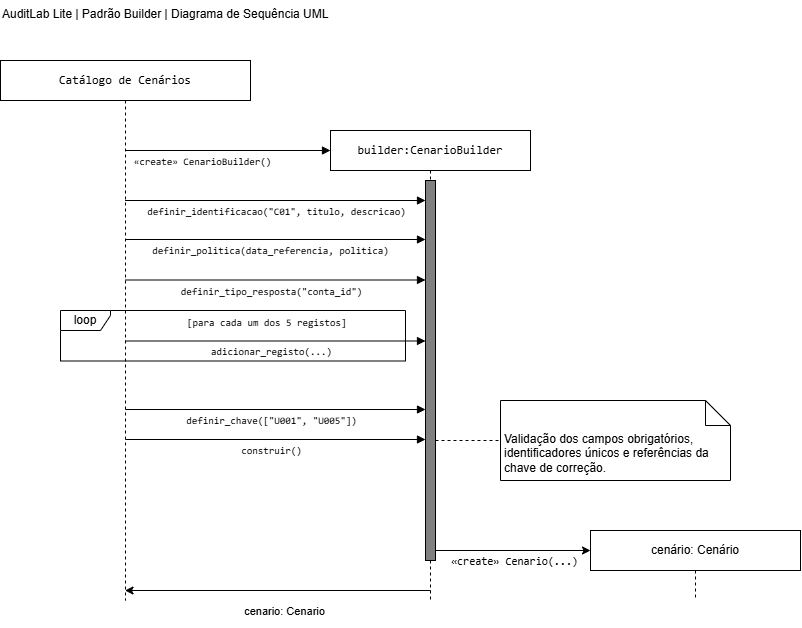

The diagram above was exported from draw.io. Its source (the exported page's mxGraphModel, read from the mxfile embedded in the PNG):
<mxGraphModel dx="1261" dy="777" grid="1" gridSize="10" guides="1" tooltips="1" connect="1" arrows="1" fold="1" page="1" pageScale="1" pageWidth="1169" pageHeight="827" math="0" shadow="0">
  <root>
    <mxCell id="0" />
    <mxCell id="1" parent="0" />
    <mxCell id="o6GGlSa0C8UATo-ATqDJ-4" parent="1" style="shape=umlLifeline;perimeter=lifelinePerimeter;whiteSpace=wrap;html=1;container=1;dropTarget=0;collapsible=0;recursiveResize=0;outlineConnect=0;portConstraint=eastwest;newEdgeStyle={&quot;edgeStyle&quot;:&quot;sequenceEdgeStyle&quot;,&quot;libavoidRouting&quot;:0,&quot;curved&quot;:0,&quot;rounded&quot;:0};" value="&lt;code&gt;Catálogo de Cenários&lt;/code&gt;" vertex="1">
      <mxGeometry height="540" width="250" x="60" y="90" as="geometry" />
    </mxCell>
    <mxCell id="o6GGlSa0C8UATo-ATqDJ-5" parent="1" style="shape=umlLifeline;perimeter=lifelinePerimeter;html=1;container=1;dropTarget=0;collapsible=0;recursiveResize=0;outlineConnect=0;portConstraint=eastwest;newEdgeStyle={&quot;edgeStyle&quot;:&quot;sequenceEdgeStyle&quot;,&quot;libavoidRouting&quot;:0,&quot;curved&quot;:0,&quot;rounded&quot;:0};whiteSpace=wrap;" value="&lt;code&gt;builder:CenarioBuilder&lt;/code&gt;" vertex="1">
      <mxGeometry height="470" width="200" x="390" y="160" as="geometry" />
    </mxCell>
    <mxCell id="o6GGlSa0C8UATo-ATqDJ-9" parent="o6GGlSa0C8UATo-ATqDJ-5" style="html=1;points=[[0,0,0,0,5],[0,1,0,0,-5],[1,0,0,0,5],[1,1,0,0,-5]];perimeter=orthogonalPerimeter;outlineConnect=0;targetShapes=umlLifeline;portConstraint=eastwest;newEdgeStyle={&quot;edgeStyle&quot;:&quot;sequenceEdgeStyle&quot;,&quot;libavoidRouting&quot;:0,&quot;curved&quot;:0,&quot;rounded&quot;:0};fillColor=#808080;" value="" vertex="1">
      <mxGeometry height="380" width="10" x="95" y="50" as="geometry" />
    </mxCell>
    <mxCell id="o6GGlSa0C8UATo-ATqDJ-6" edge="1" parent="1" source="o6GGlSa0C8UATo-ATqDJ-4" style="html=1;verticalAlign=bottom;labelBackgroundColor=none;endArrow=block;endFill=1;rounded=0;defaultLabelBackgroundColor=page;" value="">
      <mxGeometry relative="1" width="160" as="geometry">
        <mxPoint x="180" y="180" as="sourcePoint" />
        <mxPoint x="390" y="180" as="targetPoint" />
      </mxGeometry>
    </mxCell>
    <mxCell id="o6GGlSa0C8UATo-ATqDJ-7" connectable="0" parent="o6GGlSa0C8UATo-ATqDJ-6" style="edgeLabel;html=1;align=center;verticalAlign=middle;resizable=0;points=[];inheritText=fontFamily,fontColor,fontStyle,textOpacity,labelBorderColor,labelBorderWidth,labelBackgroundColor,defaultLabelBackgroundColor,labelPadding;labelBackgroundColor=none;defaultLabelBackgroundColor=page;fontSize=10;" value="&lt;code&gt;«create» CenarioBuilder()&lt;/code&gt;" vertex="1">
      <mxGeometry relative="1" x="-0.2506" y="1" as="geometry">
        <mxPoint y="11" as="offset" />
      </mxGeometry>
    </mxCell>
    <mxCell id="o6GGlSa0C8UATo-ATqDJ-10" parent="1" style="shape=umlLifeline;perimeter=lifelinePerimeter;whiteSpace=wrap;html=1;container=1;dropTarget=0;collapsible=0;recursiveResize=0;outlineConnect=0;portConstraint=eastwest;newEdgeStyle={&quot;edgeStyle&quot;:&quot;sequenceEdgeStyle&quot;,&quot;libavoidRouting&quot;:0,&quot;curved&quot;:0,&quot;rounded&quot;:0};" value="cenário: Cenário" vertex="1">
      <mxGeometry height="70" width="210" x="650" y="560" as="geometry" />
    </mxCell>
    <mxCell id="o6GGlSa0C8UATo-ATqDJ-13" edge="1" parent="1" style="html=1;verticalAlign=bottom;labelBackgroundColor=none;endArrow=block;endFill=1;rounded=0;defaultLabelBackgroundColor=page;" value="">
      <mxGeometry relative="1" width="160" as="geometry">
        <mxPoint x="184.5" y="230" as="sourcePoint" />
        <mxPoint x="485" y="230" as="targetPoint" />
      </mxGeometry>
    </mxCell>
    <mxCell id="o6GGlSa0C8UATo-ATqDJ-14" connectable="0" parent="o6GGlSa0C8UATo-ATqDJ-13" style="edgeLabel;html=1;align=center;verticalAlign=middle;resizable=0;points=[];inheritText=fontFamily,fontColor,fontStyle,textOpacity,labelBorderColor,labelBorderWidth,labelBackgroundColor,defaultLabelBackgroundColor,labelPadding;labelBackgroundColor=none;defaultLabelBackgroundColor=page;fontSize=10;" value="&lt;p&gt;&lt;code&gt;definir_identificacao(&quot;C01&quot;, titulo, descricao)&lt;/code&gt;&lt;/p&gt;&lt;p&gt;&lt;/p&gt;" vertex="1">
      <mxGeometry relative="1" x="-0.0815" y="1" as="geometry">
        <mxPoint x="13" y="11" as="offset" />
      </mxGeometry>
    </mxCell>
    <mxCell id="rub_acNuJbCxtxXNIGF0-1" edge="1" parent="1" style="html=1;verticalAlign=bottom;labelBackgroundColor=none;endArrow=block;endFill=1;rounded=0;defaultLabelBackgroundColor=page;" value="">
      <mxGeometry relative="1" width="160" as="geometry">
        <mxPoint x="184.5" y="269" as="sourcePoint" />
        <mxPoint x="485" y="269" as="targetPoint" />
      </mxGeometry>
    </mxCell>
    <mxCell id="rub_acNuJbCxtxXNIGF0-2" connectable="0" parent="rub_acNuJbCxtxXNIGF0-1" style="edgeLabel;html=1;align=center;verticalAlign=middle;resizable=0;points=[];inheritText=fontFamily,fontColor,fontStyle,textOpacity,labelBorderColor,labelBorderWidth,labelBackgroundColor,defaultLabelBackgroundColor,labelPadding;labelBackgroundColor=none;defaultLabelBackgroundColor=page;fontSize=10;" value="&lt;p&gt;&lt;code&gt;definir_politica(data_referencia, politica)&lt;/code&gt;&lt;/p&gt;&lt;p&gt;&lt;/p&gt;" vertex="1">
      <mxGeometry relative="1" x="-0.0951" y="1" as="geometry">
        <mxPoint x="9" y="11" as="offset" />
      </mxGeometry>
    </mxCell>
    <mxCell id="rub_acNuJbCxtxXNIGF0-3" edge="1" parent="1" style="html=1;verticalAlign=bottom;labelBackgroundColor=none;endArrow=block;endFill=1;rounded=0;defaultLabelBackgroundColor=page;" value="">
      <mxGeometry relative="1" width="160" as="geometry">
        <mxPoint x="185" y="309.5" as="sourcePoint" />
        <mxPoint x="485" y="309.5" as="targetPoint" />
      </mxGeometry>
    </mxCell>
    <mxCell id="rub_acNuJbCxtxXNIGF0-4" connectable="0" parent="rub_acNuJbCxtxXNIGF0-3" style="edgeLabel;html=1;align=center;verticalAlign=middle;resizable=0;points=[];inheritText=fontFamily,fontColor,fontStyle,textOpacity,labelBorderColor,labelBorderWidth,labelBackgroundColor,defaultLabelBackgroundColor,labelPadding;labelBackgroundColor=none;defaultLabelBackgroundColor=page;fontSize=10;" value="&lt;p&gt;&lt;code&gt;definir_tipo_resposta(&quot;conta_id&quot;)&lt;/code&gt;&lt;/p&gt;&lt;p&gt;&lt;/p&gt;" vertex="1">
      <mxGeometry relative="1" x="-0.0951" y="1" as="geometry">
        <mxPoint x="9" y="12" as="offset" />
      </mxGeometry>
    </mxCell>
    <mxCell id="rub_acNuJbCxtxXNIGF0-5" edge="1" parent="1" style="html=1;verticalAlign=bottom;labelBackgroundColor=none;endArrow=block;endFill=1;rounded=0;defaultLabelBackgroundColor=page;" value="">
      <mxGeometry relative="1" width="160" as="geometry">
        <mxPoint x="185" y="370.5" as="sourcePoint" />
        <mxPoint x="485" y="370.5" as="targetPoint" />
      </mxGeometry>
    </mxCell>
    <mxCell id="rub_acNuJbCxtxXNIGF0-6" connectable="0" parent="rub_acNuJbCxtxXNIGF0-5" style="edgeLabel;html=1;align=center;verticalAlign=middle;resizable=0;points=[];inheritText=fontFamily,fontColor,fontStyle,textOpacity,labelBorderColor,labelBorderWidth,labelBackgroundColor,defaultLabelBackgroundColor,labelPadding;labelBackgroundColor=none;defaultLabelBackgroundColor=page;fontSize=10;" value="&lt;p&gt;&lt;code&gt;adicionar_registo(...)&lt;/code&gt;&lt;/p&gt;&lt;p&gt;&lt;/p&gt;" vertex="1">
      <mxGeometry relative="1" x="-0.0951" y="1" as="geometry">
        <mxPoint x="9" y="11" as="offset" />
      </mxGeometry>
    </mxCell>
    <mxCell id="rub_acNuJbCxtxXNIGF0-7" edge="1" parent="1" style="html=1;verticalAlign=bottom;labelBackgroundColor=none;endArrow=block;endFill=1;rounded=0;defaultLabelBackgroundColor=page;" value="">
      <mxGeometry relative="1" width="160" as="geometry">
        <mxPoint x="185" y="439" as="sourcePoint" />
        <mxPoint x="485" y="439" as="targetPoint" />
      </mxGeometry>
    </mxCell>
    <mxCell id="rub_acNuJbCxtxXNIGF0-8" connectable="0" parent="rub_acNuJbCxtxXNIGF0-7" style="edgeLabel;html=1;align=center;verticalAlign=middle;resizable=0;points=[];inheritText=fontFamily,fontColor,fontStyle,textOpacity,labelBorderColor,labelBorderWidth,labelBackgroundColor,defaultLabelBackgroundColor,labelPadding;labelBackgroundColor=none;defaultLabelBackgroundColor=page;fontSize=10;" value="&lt;p&gt;&lt;code&gt;definir_chave([&quot;U001&quot;, &quot;U005&quot;])&lt;/code&gt;&lt;/p&gt;&lt;p&gt;&lt;/p&gt;" vertex="1">
      <mxGeometry relative="1" x="-0.0951" y="1" as="geometry">
        <mxPoint x="9" y="11" as="offset" />
      </mxGeometry>
    </mxCell>
    <mxCell id="rub_acNuJbCxtxXNIGF0-9" edge="1" parent="1" style="html=1;verticalAlign=bottom;labelBackgroundColor=none;endArrow=block;endFill=1;rounded=0;defaultLabelBackgroundColor=page;" value="">
      <mxGeometry relative="1" width="160" as="geometry">
        <mxPoint x="185" y="469" as="sourcePoint" />
        <mxPoint x="485" y="469" as="targetPoint" />
      </mxGeometry>
    </mxCell>
    <mxCell id="rub_acNuJbCxtxXNIGF0-10" connectable="0" parent="rub_acNuJbCxtxXNIGF0-9" style="edgeLabel;html=1;align=center;verticalAlign=middle;resizable=0;points=[];inheritText=fontFamily,fontColor,fontStyle,textOpacity,labelBorderColor,labelBorderWidth,labelBackgroundColor,defaultLabelBackgroundColor,labelPadding;labelBackgroundColor=none;defaultLabelBackgroundColor=page;fontSize=10;" value="&lt;p&gt;&lt;code&gt;construir()&lt;/code&gt;&lt;/p&gt;&lt;p&gt;&lt;/p&gt;" vertex="1">
      <mxGeometry relative="1" x="-0.0951" y="1" as="geometry">
        <mxPoint x="9" y="11" as="offset" />
      </mxGeometry>
    </mxCell>
    <mxCell id="qqxANh_miU6k5th7Ux67-1" parent="1" style="shape=umlFrame;whiteSpace=wrap;html=1;pointerEvents=0;width=50;height=20;" value="loop" vertex="1">
      <mxGeometry height="50.5" width="345" x="120" y="340" as="geometry" />
    </mxCell>
    <mxCell id="qqxANh_miU6k5th7Ux67-6" parent="1" style="text;whiteSpace=wrap;html=1;fontSize=10;" value="&lt;p&gt;&lt;code&gt;&lt;span&gt;[para cada um dos 5 registos]&lt;/span&gt;&lt;/code&gt;&lt;/p&gt;&lt;p&gt;&lt;/p&gt;" vertex="1">
      <mxGeometry height="60" width="220" x="245" y="330" as="geometry" />
    </mxCell>
    <mxCell id="3DwLdNA5KCykmJGALJ3j-2" parent="1" style="shape=note2;boundedLbl=1;whiteSpace=wrap;html=1;size=25;verticalAlign=top;align=left;spacingLeft=2;" value="Validação dos campos obrigatórios, identificadores únicos e referências da chave de correção." vertex="1">
      <mxGeometry height="80" width="230" x="560" y="430" as="geometry" />
    </mxCell>
    <mxCell id="3DwLdNA5KCykmJGALJ3j-11" edge="1" parent="1" source="o6GGlSa0C8UATo-ATqDJ-9" style="edgeStyle=sequenceEdgeStyle;rounded=0;orthogonalLoop=1;jettySize=auto;html=1;libavoidRouting=0;curved=0;defaultLabelBackgroundColor=page;">
      <mxGeometry relative="1" x="0.5327" as="geometry">
        <Array as="points">
          <mxPoint x="572.5" y="580" />
        </Array>
        <mxPoint x="650" y="580" as="targetPoint" />
      </mxGeometry>
    </mxCell>
    <mxCell id="3DwLdNA5KCykmJGALJ3j-12" connectable="0" parent="3DwLdNA5KCykmJGALJ3j-11" style="edgeLabel;html=1;align=center;verticalAlign=middle;resizable=0;points=[];inheritText=1;defaultLabelBackgroundColor=page;" value="&lt;code&gt;«create» Cenario(...)&lt;/code&gt;" vertex="1">
      <mxGeometry relative="1" x="0.2336" y="-1" as="geometry">
        <mxPoint x="-18" y="9" as="offset" />
      </mxGeometry>
    </mxCell>
    <mxCell id="rC1crMN6Gh2ewOJvKQEq-1" edge="1" parent="1" source="o6GGlSa0C8UATo-ATqDJ-9" style="html=1;verticalAlign=bottom;labelBackgroundColor=none;endArrow=none;endFill=0;rounded=0;defaultLabelBackgroundColor=page;dashed=1;" target="3DwLdNA5KCykmJGALJ3j-2" value="">
      <mxGeometry relative="1" width="160" x="0.0008" as="geometry">
        <mxPoint as="offset" />
        <Array as="points">
          <mxPoint x="540" y="470" />
        </Array>
        <mxPoint x="650" y="280" as="sourcePoint" />
        <mxPoint x="650" y="376" as="targetPoint" />
      </mxGeometry>
    </mxCell>
    <mxCell id="sT66CSTEIbly_OBmiZCq-1" edge="1" parent="1" style="edgeStyle=sequenceEdgeStyle;rounded=0;orthogonalLoop=1;jettySize=auto;html=1;libavoidRouting=0;curved=0;defaultLabelBackgroundColor=page;" target="o6GGlSa0C8UATo-ATqDJ-4">
      <mxGeometry relative="1" x="0.2962" as="geometry">
        <Array as="points" />
        <mxPoint x="490" y="620" as="sourcePoint" />
        <mxPoint x="645" y="620" as="targetPoint" />
      </mxGeometry>
    </mxCell>
    <mxCell id="sT66CSTEIbly_OBmiZCq-2" connectable="0" parent="sT66CSTEIbly_OBmiZCq-1" style="edgeLabel;html=1;align=center;verticalAlign=middle;resizable=0;points=[];inheritText=1;defaultLabelBackgroundColor=page;" value="&lt;p&gt;&lt;span style=&quot;background-color: transparent; color: light-dark(#000000, var(--ge-light-color, #ffffff));&quot;&gt;cenario: Cenario&lt;/span&gt;&lt;/p&gt;&lt;p&gt;&lt;/p&gt;" vertex="1">
      <mxGeometry relative="1" x="-0.1555" y="-1" as="geometry">
        <mxPoint x="-18" y="21" as="offset" />
      </mxGeometry>
    </mxCell>
    <mxCell id="sT66CSTEIbly_OBmiZCq-4" parent="1" style="text;whiteSpace=wrap;html=1;" value="AuditLab Lite | Padrão Builder | Diagrama de Sequência UML" vertex="1">
      <mxGeometry height="40" width="360" x="60" y="30" as="geometry" />
    </mxCell>
  </root>
</mxGraphModel>